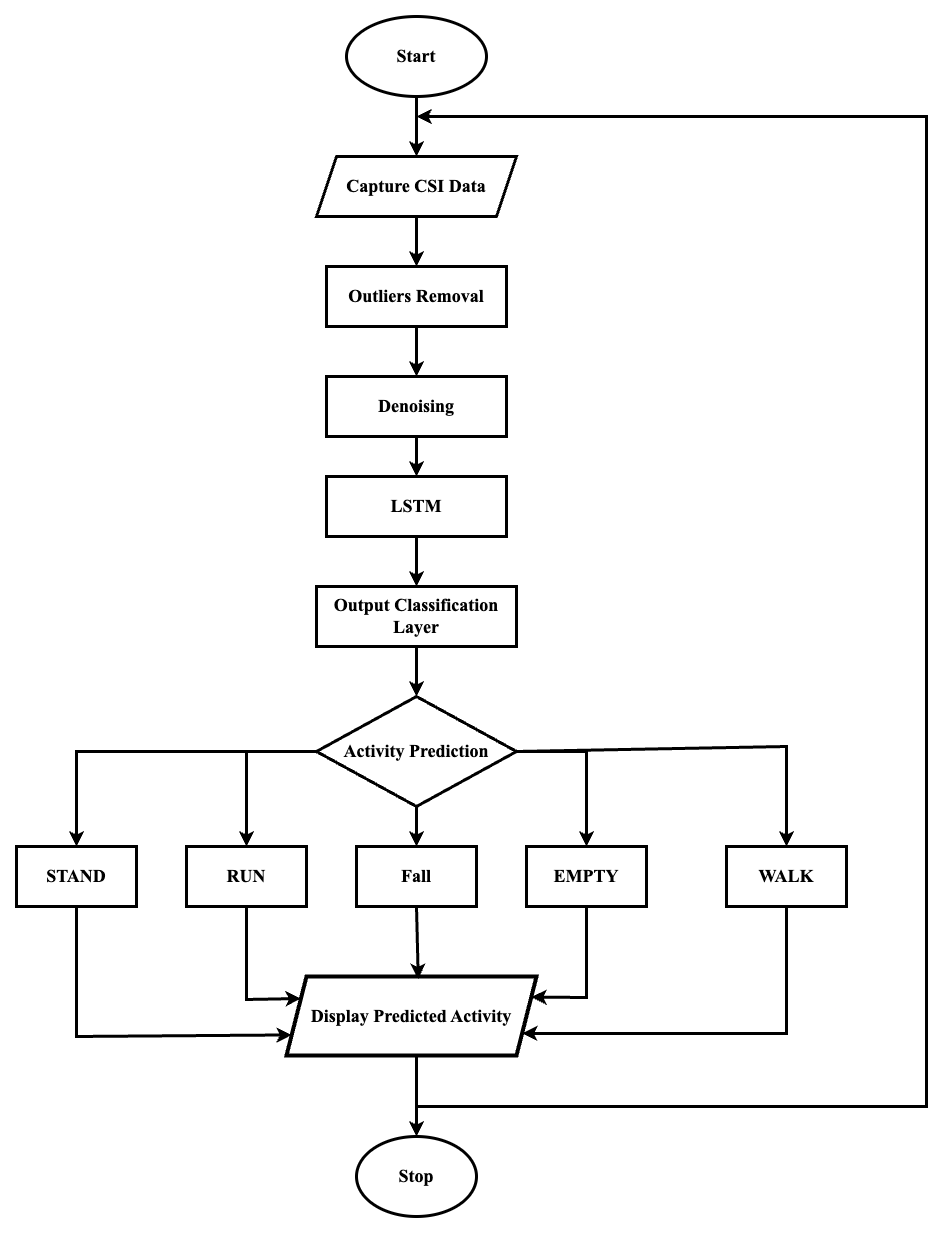

The diagram above was exported from draw.io. Its source (the exported page's mxGraphModel, read from the mxfile embedded in the PNG):
<mxGraphModel dx="2470" dy="1064" grid="1" gridSize="10" guides="1" tooltips="1" connect="1" arrows="1" fold="1" page="1" pageScale="1" pageWidth="827" pageHeight="1169" math="0" shadow="0">
  <root>
    <mxCell id="WIyWlLk6GJQsqaUBKTNV-0" />
    <mxCell id="WIyWlLk6GJQsqaUBKTNV-1" parent="WIyWlLk6GJQsqaUBKTNV-0" />
    <mxCell id="zUPtAFNNRI5ZuPYitFq5-0" value="Start" style="ellipse;whiteSpace=wrap;html=1;strokeWidth=3;fontStyle=1;fontSize=18;fontFamily=Times New Roman;" parent="WIyWlLk6GJQsqaUBKTNV-1" vertex="1">
      <mxGeometry x="260" y="190" width="140" height="80" as="geometry" />
    </mxCell>
    <mxCell id="zUPtAFNNRI5ZuPYitFq5-9" value="" style="edgeStyle=orthogonalEdgeStyle;rounded=0;orthogonalLoop=1;jettySize=auto;html=1;strokeWidth=3;fontStyle=1;fontSize=18;fontFamily=Times New Roman;" parent="WIyWlLk6GJQsqaUBKTNV-1" source="zUPtAFNNRI5ZuPYitFq5-6" target="zUPtAFNNRI5ZuPYitFq5-8" edge="1">
      <mxGeometry relative="1" as="geometry" />
    </mxCell>
    <mxCell id="QWadS4kIKav0SxmjL7wR-16" value="" style="edgeStyle=orthogonalEdgeStyle;rounded=0;orthogonalLoop=1;jettySize=auto;html=1;strokeWidth=3;" parent="WIyWlLk6GJQsqaUBKTNV-1" source="zUPtAFNNRI5ZuPYitFq5-6" target="zUPtAFNNRI5ZuPYitFq5-8" edge="1">
      <mxGeometry relative="1" as="geometry" />
    </mxCell>
    <mxCell id="zUPtAFNNRI5ZuPYitFq5-6" value="Denoising" style="whiteSpace=wrap;html=1;strokeWidth=3;fontStyle=1;fontSize=18;fontFamily=Times New Roman;" parent="WIyWlLk6GJQsqaUBKTNV-1" vertex="1">
      <mxGeometry x="240" y="550" width="180" height="60" as="geometry" />
    </mxCell>
    <mxCell id="zUPtAFNNRI5ZuPYitFq5-11" value="" style="edgeStyle=orthogonalEdgeStyle;rounded=0;orthogonalLoop=1;jettySize=auto;html=1;strokeWidth=3;fontStyle=1;fontSize=18;fontFamily=Times New Roman;" parent="WIyWlLk6GJQsqaUBKTNV-1" source="zUPtAFNNRI5ZuPYitFq5-8" target="zUPtAFNNRI5ZuPYitFq5-10" edge="1">
      <mxGeometry relative="1" as="geometry" />
    </mxCell>
    <mxCell id="zUPtAFNNRI5ZuPYitFq5-8" value="LSTM" style="whiteSpace=wrap;html=1;strokeWidth=3;fontStyle=1;fontSize=18;fontFamily=Times New Roman;" parent="WIyWlLk6GJQsqaUBKTNV-1" vertex="1">
      <mxGeometry x="240" y="650" width="180" height="60" as="geometry" />
    </mxCell>
    <mxCell id="zUPtAFNNRI5ZuPYitFq5-13" value="" style="edgeStyle=orthogonalEdgeStyle;rounded=0;orthogonalLoop=1;jettySize=auto;html=1;strokeWidth=3;fontStyle=1;fontSize=18;fontFamily=Times New Roman;" parent="WIyWlLk6GJQsqaUBKTNV-1" source="zUPtAFNNRI5ZuPYitFq5-10" target="zUPtAFNNRI5ZuPYitFq5-12" edge="1">
      <mxGeometry relative="1" as="geometry" />
    </mxCell>
    <mxCell id="zUPtAFNNRI5ZuPYitFq5-10" value="Output Classification Layer" style="whiteSpace=wrap;html=1;strokeWidth=3;fontStyle=1;fontSize=18;fontFamily=Times New Roman;" parent="WIyWlLk6GJQsqaUBKTNV-1" vertex="1">
      <mxGeometry x="230" y="760" width="200" height="60" as="geometry" />
    </mxCell>
    <mxCell id="zUPtAFNNRI5ZuPYitFq5-17" value="" style="edgeStyle=orthogonalEdgeStyle;rounded=0;orthogonalLoop=1;jettySize=auto;html=1;strokeWidth=3;fontStyle=1;fontSize=18;fontFamily=Times New Roman;" parent="WIyWlLk6GJQsqaUBKTNV-1" source="zUPtAFNNRI5ZuPYitFq5-12" target="zUPtAFNNRI5ZuPYitFq5-16" edge="1">
      <mxGeometry relative="1" as="geometry" />
    </mxCell>
    <mxCell id="zUPtAFNNRI5ZuPYitFq5-27" value="" style="edgeStyle=orthogonalEdgeStyle;rounded=0;orthogonalLoop=1;jettySize=auto;html=1;strokeWidth=3;fontStyle=1;fontSize=18;fontFamily=Times New Roman;" parent="WIyWlLk6GJQsqaUBKTNV-1" source="zUPtAFNNRI5ZuPYitFq5-12" target="zUPtAFNNRI5ZuPYitFq5-16" edge="1">
      <mxGeometry relative="1" as="geometry" />
    </mxCell>
    <mxCell id="zUPtAFNNRI5ZuPYitFq5-12" value="Activity Prediction" style="rhombus;whiteSpace=wrap;html=1;strokeWidth=3;fontStyle=1;fontSize=18;fontFamily=Times New Roman;" parent="WIyWlLk6GJQsqaUBKTNV-1" vertex="1">
      <mxGeometry x="230" y="870" width="200" height="110" as="geometry" />
    </mxCell>
    <mxCell id="zUPtAFNNRI5ZuPYitFq5-16" value="STAND" style="whiteSpace=wrap;html=1;strokeWidth=3;fontStyle=1;fontSize=18;fontFamily=Times New Roman;" parent="WIyWlLk6GJQsqaUBKTNV-1" vertex="1">
      <mxGeometry x="-70" y="1020" width="120" height="60" as="geometry" />
    </mxCell>
    <mxCell id="zUPtAFNNRI5ZuPYitFq5-22" value="WALK" style="rounded=0;whiteSpace=wrap;html=1;strokeWidth=3;fontStyle=1;fontSize=18;fontFamily=Times New Roman;" parent="WIyWlLk6GJQsqaUBKTNV-1" vertex="1">
      <mxGeometry x="640" y="1020" width="120" height="60" as="geometry" />
    </mxCell>
    <mxCell id="zUPtAFNNRI5ZuPYitFq5-23" value="RUN" style="rounded=0;whiteSpace=wrap;html=1;strokeWidth=3;fontStyle=1;fontSize=18;fontFamily=Times New Roman;" parent="WIyWlLk6GJQsqaUBKTNV-1" vertex="1">
      <mxGeometry x="100" y="1020" width="120" height="60" as="geometry" />
    </mxCell>
    <mxCell id="zUPtAFNNRI5ZuPYitFq5-34" value="EMPTY" style="rounded=0;whiteSpace=wrap;html=1;strokeWidth=3;fontStyle=1;fontSize=18;fontFamily=Times New Roman;" parent="WIyWlLk6GJQsqaUBKTNV-1" vertex="1">
      <mxGeometry x="440" y="1020" width="120" height="60" as="geometry" />
    </mxCell>
    <mxCell id="zUPtAFNNRI5ZuPYitFq5-35" value="" style="endArrow=classic;html=1;rounded=0;exitX=0;exitY=0.5;exitDx=0;exitDy=0;entryX=0.5;entryY=0;entryDx=0;entryDy=0;strokeWidth=3;fontStyle=1;fontSize=18;fontFamily=Times New Roman;" parent="WIyWlLk6GJQsqaUBKTNV-1" source="zUPtAFNNRI5ZuPYitFq5-12" target="zUPtAFNNRI5ZuPYitFq5-23" edge="1">
      <mxGeometry width="50" height="50" relative="1" as="geometry">
        <mxPoint x="190" y="870" as="sourcePoint" />
        <mxPoint x="240" y="820" as="targetPoint" />
        <Array as="points">
          <mxPoint x="160" y="925" />
        </Array>
      </mxGeometry>
    </mxCell>
    <mxCell id="zUPtAFNNRI5ZuPYitFq5-39" value="" style="endArrow=classic;html=1;rounded=0;exitX=1;exitY=0.5;exitDx=0;exitDy=0;entryX=0.5;entryY=0;entryDx=0;entryDy=0;strokeWidth=3;fontStyle=1;fontSize=18;fontFamily=Times New Roman;" parent="WIyWlLk6GJQsqaUBKTNV-1" source="zUPtAFNNRI5ZuPYitFq5-12" target="zUPtAFNNRI5ZuPYitFq5-22" edge="1">
      <mxGeometry width="50" height="50" relative="1" as="geometry">
        <mxPoint x="190" y="870" as="sourcePoint" />
        <mxPoint x="240" y="820" as="targetPoint" />
        <Array as="points">
          <mxPoint x="700" y="920" />
        </Array>
      </mxGeometry>
    </mxCell>
    <mxCell id="QWadS4kIKav0SxmjL7wR-5" value="" style="endArrow=classic;html=1;rounded=0;exitX=0.5;exitY=1;exitDx=0;exitDy=0;strokeWidth=3;fontStyle=1;fontSize=18;fontFamily=Times New Roman;entryX=1;entryY=0.25;entryDx=0;entryDy=0;" parent="WIyWlLk6GJQsqaUBKTNV-1" source="zUPtAFNNRI5ZuPYitFq5-34" edge="1" target="QWadS4kIKav0SxmjL7wR-27">
      <mxGeometry width="50" height="50" relative="1" as="geometry">
        <mxPoint x="270" y="1060" as="sourcePoint" />
        <mxPoint x="490" y="1140" as="targetPoint" />
        <Array as="points">
          <mxPoint x="500" y="1171" />
        </Array>
      </mxGeometry>
    </mxCell>
    <mxCell id="QWadS4kIKav0SxmjL7wR-6" value="" style="endArrow=classic;html=1;rounded=0;exitX=0.5;exitY=1;exitDx=0;exitDy=0;strokeWidth=3;fontStyle=1;fontSize=18;fontFamily=Times New Roman;entryX=1;entryY=0.75;entryDx=0;entryDy=0;" parent="WIyWlLk6GJQsqaUBKTNV-1" source="zUPtAFNNRI5ZuPYitFq5-22" target="QWadS4kIKav0SxmjL7wR-27" edge="1">
      <mxGeometry width="50" height="50" relative="1" as="geometry">
        <mxPoint x="270" y="1060" as="sourcePoint" />
        <mxPoint x="420" y="1171" as="targetPoint" />
        <Array as="points">
          <mxPoint x="700" y="1207" />
        </Array>
      </mxGeometry>
    </mxCell>
    <mxCell id="QWadS4kIKav0SxmjL7wR-8" value="" style="endArrow=classic;html=1;rounded=0;exitX=0.5;exitY=1;exitDx=0;exitDy=0;entryX=0;entryY=0.75;entryDx=0;entryDy=0;strokeWidth=3;fontStyle=1;fontSize=18;fontFamily=Times New Roman;" parent="WIyWlLk6GJQsqaUBKTNV-1" source="zUPtAFNNRI5ZuPYitFq5-16" target="QWadS4kIKav0SxmjL7wR-27" edge="1">
      <mxGeometry width="50" height="50" relative="1" as="geometry">
        <mxPoint x="-140" y="940" as="sourcePoint" />
        <mxPoint x="240" y="1214" as="targetPoint" />
        <Array as="points">
          <mxPoint x="-10" y="1210" />
        </Array>
      </mxGeometry>
    </mxCell>
    <mxCell id="QWadS4kIKav0SxmjL7wR-11" value="" style="endArrow=classic;html=1;rounded=0;exitX=0.5;exitY=1;exitDx=0;exitDy=0;strokeWidth=3;fontStyle=1;fontSize=18;fontFamily=Times New Roman;" parent="WIyWlLk6GJQsqaUBKTNV-1" edge="1">
      <mxGeometry width="50" height="50" relative="1" as="geometry">
        <mxPoint x="330" y="1229" as="sourcePoint" />
        <mxPoint x="330" y="1310" as="targetPoint" />
      </mxGeometry>
    </mxCell>
    <mxCell id="QWadS4kIKav0SxmjL7wR-14" value="Stop" style="ellipse;whiteSpace=wrap;html=1;strokeWidth=3;fontStyle=1;fontSize=18;fontFamily=Times New Roman;" parent="WIyWlLk6GJQsqaUBKTNV-1" vertex="1">
      <mxGeometry x="270" y="1310" width="120" height="80" as="geometry" />
    </mxCell>
    <mxCell id="QWadS4kIKav0SxmjL7wR-18" value="" style="endArrow=classic;html=1;rounded=0;strokeWidth=3;fontStyle=1;fontSize=18;fontFamily=Times New Roman;" parent="WIyWlLk6GJQsqaUBKTNV-1" edge="1">
      <mxGeometry width="50" height="50" relative="1" as="geometry">
        <mxPoint x="330" y="1280" as="sourcePoint" />
        <mxPoint x="330" y="290" as="targetPoint" />
        <Array as="points">
          <mxPoint x="840" y="1280" />
          <mxPoint x="840" y="290" />
        </Array>
      </mxGeometry>
    </mxCell>
    <mxCell id="zUPtAFNNRI5ZuPYitFq5-1" value="Capture CSI Data" style="shape=parallelogram;perimeter=parallelogramPerimeter;whiteSpace=wrap;html=1;fixedSize=1;strokeWidth=3;fontStyle=1;fontSize=18;fontFamily=Times New Roman;" parent="WIyWlLk6GJQsqaUBKTNV-1" vertex="1">
      <mxGeometry x="230" y="330" width="200" height="60" as="geometry" />
    </mxCell>
    <mxCell id="QWadS4kIKav0SxmjL7wR-19" value="Outliers Removal" style="whiteSpace=wrap;html=1;strokeWidth=3;fontStyle=1;fontSize=18;fontFamily=Times New Roman;" parent="WIyWlLk6GJQsqaUBKTNV-1" vertex="1">
      <mxGeometry x="240" y="440" width="180" height="60" as="geometry" />
    </mxCell>
    <mxCell id="QWadS4kIKav0SxmjL7wR-21" value="" style="endArrow=classic;html=1;rounded=0;exitX=0.5;exitY=1;exitDx=0;exitDy=0;entryX=0.5;entryY=0;entryDx=0;entryDy=0;strokeWidth=3;" parent="WIyWlLk6GJQsqaUBKTNV-1" source="zUPtAFNNRI5ZuPYitFq5-1" target="QWadS4kIKav0SxmjL7wR-19" edge="1">
      <mxGeometry width="50" height="50" relative="1" as="geometry">
        <mxPoint x="260" y="500" as="sourcePoint" />
        <mxPoint x="310" y="450" as="targetPoint" />
      </mxGeometry>
    </mxCell>
    <mxCell id="QWadS4kIKav0SxmjL7wR-22" value="" style="endArrow=classic;html=1;rounded=0;exitX=0.5;exitY=1;exitDx=0;exitDy=0;entryX=0.5;entryY=0;entryDx=0;entryDy=0;strokeWidth=3;" parent="WIyWlLk6GJQsqaUBKTNV-1" source="QWadS4kIKav0SxmjL7wR-19" target="zUPtAFNNRI5ZuPYitFq5-6" edge="1">
      <mxGeometry width="50" height="50" relative="1" as="geometry">
        <mxPoint x="260" y="500" as="sourcePoint" />
        <mxPoint x="310" y="450" as="targetPoint" />
      </mxGeometry>
    </mxCell>
    <mxCell id="QWadS4kIKav0SxmjL7wR-25" value="" style="endArrow=classic;html=1;rounded=0;exitX=0.5;exitY=1;exitDx=0;exitDy=0;entryX=0.5;entryY=0;entryDx=0;entryDy=0;strokeWidth=3;" parent="WIyWlLk6GJQsqaUBKTNV-1" source="zUPtAFNNRI5ZuPYitFq5-0" target="zUPtAFNNRI5ZuPYitFq5-1" edge="1">
      <mxGeometry width="50" height="50" relative="1" as="geometry">
        <mxPoint x="270" y="640" as="sourcePoint" />
        <mxPoint x="320" y="590" as="targetPoint" />
      </mxGeometry>
    </mxCell>
    <mxCell id="QWadS4kIKav0SxmjL7wR-27" value="&lt;font face=&quot;Times New Roman&quot; style=&quot;font-size: 18px;&quot;&gt;&lt;b&gt;Display Predicted Activity&lt;/b&gt;&lt;/font&gt;" style="shape=parallelogram;perimeter=parallelogramPerimeter;whiteSpace=wrap;html=1;fixedSize=1;strokeWidth=4;" parent="WIyWlLk6GJQsqaUBKTNV-1" vertex="1">
      <mxGeometry x="200" y="1150" width="250" height="79" as="geometry" />
    </mxCell>
    <mxCell id="QWadS4kIKav0SxmjL7wR-29" value="" style="endArrow=classic;html=1;rounded=0;exitX=0.5;exitY=1;exitDx=0;exitDy=0;strokeWidth=3;fontStyle=1;fontSize=18;fontFamily=Times New Roman;entryX=0;entryY=0.25;entryDx=0;entryDy=0;" parent="WIyWlLk6GJQsqaUBKTNV-1" source="zUPtAFNNRI5ZuPYitFq5-23" target="QWadS4kIKav0SxmjL7wR-27" edge="1">
      <mxGeometry width="50" height="50" relative="1" as="geometry">
        <mxPoint x="520" y="1100" as="sourcePoint" />
        <mxPoint x="445" y="1191" as="targetPoint" />
        <Array as="points">
          <mxPoint x="160" y="1173" />
        </Array>
      </mxGeometry>
    </mxCell>
    <mxCell id="C8IcdqDARZS9qUVP0XME-0" value="" style="endArrow=classic;html=1;rounded=0;exitX=1;exitY=0.5;exitDx=0;exitDy=0;entryX=0.5;entryY=0;entryDx=0;entryDy=0;strokeWidth=3;fontStyle=1;fontSize=18;fontFamily=Times New Roman;" edge="1" parent="WIyWlLk6GJQsqaUBKTNV-1" source="zUPtAFNNRI5ZuPYitFq5-12" target="zUPtAFNNRI5ZuPYitFq5-34">
      <mxGeometry width="50" height="50" relative="1" as="geometry">
        <mxPoint x="570" y="925" as="sourcePoint" />
        <mxPoint x="500" y="1020" as="targetPoint" />
        <Array as="points">
          <mxPoint x="500" y="925" />
        </Array>
      </mxGeometry>
    </mxCell>
    <mxCell id="C8IcdqDARZS9qUVP0XME-1" value="Fall" style="rounded=0;whiteSpace=wrap;html=1;strokeWidth=3;fontStyle=1;fontSize=18;fontFamily=Times New Roman;" vertex="1" parent="WIyWlLk6GJQsqaUBKTNV-1">
      <mxGeometry x="270" y="1020" width="120" height="60" as="geometry" />
    </mxCell>
    <mxCell id="C8IcdqDARZS9qUVP0XME-3" value="" style="endArrow=classic;html=1;rounded=0;exitX=0.5;exitY=1;exitDx=0;exitDy=0;strokeWidth=3;fontStyle=1;fontSize=18;fontFamily=Times New Roman;entryX=0.527;entryY=0.031;entryDx=0;entryDy=0;entryPerimeter=0;" edge="1" parent="WIyWlLk6GJQsqaUBKTNV-1" source="C8IcdqDARZS9qUVP0XME-1" target="QWadS4kIKav0SxmjL7wR-27">
      <mxGeometry width="50" height="50" relative="1" as="geometry">
        <mxPoint x="320" y="1080" as="sourcePoint" />
        <mxPoint x="374" y="1172" as="targetPoint" />
        <Array as="points" />
      </mxGeometry>
    </mxCell>
    <mxCell id="C8IcdqDARZS9qUVP0XME-5" value="" style="endArrow=classic;html=1;rounded=0;exitX=0.5;exitY=1;exitDx=0;exitDy=0;strokeWidth=3;fontStyle=1;fontSize=18;fontFamily=Times New Roman;" edge="1" parent="WIyWlLk6GJQsqaUBKTNV-1" source="zUPtAFNNRI5ZuPYitFq5-12" target="C8IcdqDARZS9qUVP0XME-1">
      <mxGeometry width="50" height="50" relative="1" as="geometry">
        <mxPoint x="320" y="1000" as="sourcePoint" />
        <mxPoint x="250" y="1095" as="targetPoint" />
        <Array as="points" />
      </mxGeometry>
    </mxCell>
  </root>
</mxGraphModel>